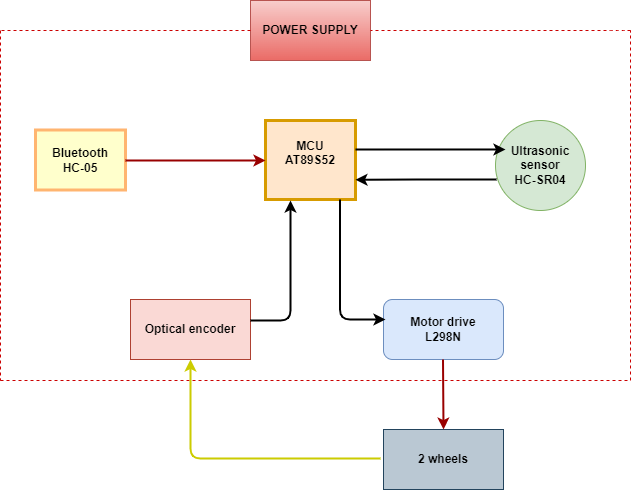

The diagram above was exported from draw.io. Its source (the exported page's mxGraphModel, read from the mxfile embedded in the PNG):
<mxGraphModel dx="1038" dy="579" grid="1" gridSize="10" guides="1" tooltips="1" connect="1" arrows="1" fold="1" page="1" pageScale="1" pageWidth="826" pageHeight="1169" background="none" math="0" shadow="0">
  <root>
    <mxCell id="0" />
    <mxCell id="1" parent="0" />
    <mxCell id="14" value="MCU&#10;AT89S52&#10;" style="whiteSpace=wrap;align=center;verticalAlign=middle;fontStyle=1;strokeWidth=3;fillColor=#ffe6cc;strokeColor=#d79b00;" parent="1" vertex="1">
      <mxGeometry x="315" y="380" width="90" height="79" as="geometry" />
    </mxCell>
    <mxCell id="15" value="Bluetooth&#10;HC-05" style="whiteSpace=wrap;align=center;verticalAlign=middle;fontStyle=1;strokeWidth=3;fillColor=#FFFFCC;strokeColor=#FFB570;" parent="1" vertex="1">
      <mxGeometry x="84.99999999999989" y="389.5" width="90" height="60" as="geometry" />
    </mxCell>
    <mxCell id="78" value="" style="edgeStyle=elbowEdgeStyle;elbow=horizontal;strokeColor=#990000;strokeWidth=2" parent="1" source="15" target="14" edge="1">
      <mxGeometry width="100" height="100" relative="1" as="geometry">
        <mxPoint x="425" y="649" as="sourcePoint" />
        <mxPoint x="590" y="549" as="targetPoint" />
        <Array as="points">
          <mxPoint x="255" y="420" />
        </Array>
      </mxGeometry>
    </mxCell>
    <mxCell id="xbayRaOo1fvcXLd4TZBY-96" value="&lt;b&gt;Ultrasonic sensor&lt;br&gt;HC-SR04&lt;/b&gt;" style="ellipse;whiteSpace=wrap;html=1;aspect=fixed;fillColor=#d5e8d4;strokeColor=#82b366;" parent="1" vertex="1">
      <mxGeometry x="545" y="380" width="90" height="90" as="geometry" />
    </mxCell>
    <mxCell id="xbayRaOo1fvcXLd4TZBY-98" value="" style="edgeStyle=none;noEdgeStyle=1;strokeColor=#000000;strokeWidth=2;entryX=0.111;entryY=0.322;entryDx=0;entryDy=0;entryPerimeter=0;" parent="1" target="xbayRaOo1fvcXLd4TZBY-96" edge="1">
      <mxGeometry width="100" height="100" relative="1" as="geometry">
        <mxPoint x="405" y="409" as="sourcePoint" />
        <mxPoint x="543" y="409" as="targetPoint" />
      </mxGeometry>
    </mxCell>
    <mxCell id="xbayRaOo1fvcXLd4TZBY-99" value="" style="edgeStyle=elbowEdgeStyle;elbow=horizontal;exitX=0;exitY=0.75;strokeColor=#000000;strokeWidth=2;entryX=1;entryY=0.75;entryDx=0;entryDy=0;" parent="1" target="14" edge="1">
      <mxGeometry width="100" height="100" relative="1" as="geometry">
        <mxPoint x="546" y="439" as="sourcePoint" />
        <mxPoint x="476" y="491.5" as="targetPoint" />
        <Array as="points">
          <mxPoint x="476" y="491.5" />
        </Array>
      </mxGeometry>
    </mxCell>
    <mxCell id="xbayRaOo1fvcXLd4TZBY-100" value="&lt;b&gt;Motor drive&lt;br&gt;L298N&lt;br&gt;&lt;/b&gt;" style="rounded=1;whiteSpace=wrap;html=1;fillColor=#dae8fc;strokeColor=#6c8ebf;" parent="1" vertex="1">
      <mxGeometry x="433" y="559" width="120" height="60" as="geometry" />
    </mxCell>
    <mxCell id="xbayRaOo1fvcXLd4TZBY-101" value="" style="edgeStyle=elbowEdgeStyle;elbow=horizontal;strokeColor=#000000;strokeWidth=2" parent="1" edge="1">
      <mxGeometry width="100" height="100" relative="1" as="geometry">
        <mxPoint x="389.5" y="459" as="sourcePoint" />
        <mxPoint x="435" y="579" as="targetPoint" />
        <Array as="points">
          <mxPoint x="389.5" y="493" />
        </Array>
      </mxGeometry>
    </mxCell>
    <mxCell id="xbayRaOo1fvcXLd4TZBY-102" value="&lt;b&gt;2 wheels&lt;/b&gt;" style="rounded=0;whiteSpace=wrap;html=1;fillColor=#bac8d3;strokeColor=#23445d;" parent="1" vertex="1">
      <mxGeometry x="433" y="689" width="120" height="60" as="geometry" />
    </mxCell>
    <mxCell id="xbayRaOo1fvcXLd4TZBY-104" value="" style="edgeStyle=none;noEdgeStyle=1;strokeColor=#990000;strokeWidth=2;entryX=0.5;entryY=0;entryDx=0;entryDy=0;" parent="1" target="xbayRaOo1fvcXLd4TZBY-102" edge="1">
      <mxGeometry width="100" height="100" relative="1" as="geometry">
        <mxPoint x="492.5" y="619" as="sourcePoint" />
        <mxPoint x="492.5" y="669" as="targetPoint" />
        <Array as="points" />
      </mxGeometry>
    </mxCell>
    <mxCell id="xbayRaOo1fvcXLd4TZBY-105" value="&lt;b&gt;Optical encoder&lt;/b&gt;" style="rounded=0;whiteSpace=wrap;html=1;fillColor=#fad9d5;strokeColor=#ae4132;" parent="1" vertex="1">
      <mxGeometry x="180" y="559" width="120" height="60" as="geometry" />
    </mxCell>
    <mxCell id="xbayRaOo1fvcXLd4TZBY-108" value="&lt;b&gt;POWER SUPPLY&lt;/b&gt;" style="rounded=0;whiteSpace=wrap;html=1;strokeColor=#b85450;fillColor=#f8cecc;gradientColor=#ea6b66;" parent="1" vertex="1">
      <mxGeometry x="300" y="260" width="120" height="60" as="geometry" />
    </mxCell>
    <mxCell id="xbayRaOo1fvcXLd4TZBY-109" value="" style="endArrow=none;dashed=1;html=1;rounded=1;strokeColor=#CC0000;entryX=1;entryY=0.5;entryDx=0;entryDy=0;" parent="1" target="xbayRaOo1fvcXLd4TZBY-108" edge="1">
      <mxGeometry width="50" height="50" relative="1" as="geometry">
        <mxPoint x="680" y="290" as="sourcePoint" />
        <mxPoint x="740" y="270" as="targetPoint" />
        <Array as="points">
          <mxPoint x="680" y="290" />
          <mxPoint x="670" y="290" />
        </Array>
      </mxGeometry>
    </mxCell>
    <mxCell id="xbayRaOo1fvcXLd4TZBY-111" value="" style="endArrow=none;dashed=1;html=1;rounded=1;strokeColor=#CC0000;" parent="1" edge="1">
      <mxGeometry width="50" height="50" relative="1" as="geometry">
        <mxPoint x="680" y="640" as="sourcePoint" />
        <mxPoint x="680" y="290" as="targetPoint" />
      </mxGeometry>
    </mxCell>
    <mxCell id="xbayRaOo1fvcXLd4TZBY-112" value="" style="endArrow=none;dashed=1;html=1;rounded=1;strokeColor=#CC0000;" parent="1" edge="1">
      <mxGeometry width="50" height="50" relative="1" as="geometry">
        <mxPoint x="50" y="640" as="sourcePoint" />
        <mxPoint x="680" y="640" as="targetPoint" />
      </mxGeometry>
    </mxCell>
    <mxCell id="xbayRaOo1fvcXLd4TZBY-113" value="" style="endArrow=none;dashed=1;html=1;rounded=1;strokeColor=#CC0000;" parent="1" edge="1">
      <mxGeometry width="50" height="50" relative="1" as="geometry">
        <mxPoint x="50" y="290" as="sourcePoint" />
        <mxPoint x="50" y="640" as="targetPoint" />
      </mxGeometry>
    </mxCell>
    <mxCell id="xbayRaOo1fvcXLd4TZBY-114" value="" style="endArrow=none;dashed=1;html=1;rounded=1;strokeColor=#CC0000;exitX=0;exitY=0.5;exitDx=0;exitDy=0;" parent="1" source="xbayRaOo1fvcXLd4TZBY-108" edge="1">
      <mxGeometry width="50" height="50" relative="1" as="geometry">
        <mxPoint x="440" y="520" as="sourcePoint" />
        <mxPoint x="50" y="290" as="targetPoint" />
      </mxGeometry>
    </mxCell>
    <mxCell id="NeU1AUUDs0oIT_-1FEKN-87" value="" style="edgeStyle=elbowEdgeStyle;elbow=horizontal;strokeColor=#000000;strokeWidth=2" parent="1" edge="1">
      <mxGeometry width="100" height="100" relative="1" as="geometry">
        <mxPoint x="300" y="580" as="sourcePoint" />
        <mxPoint x="340" y="460" as="targetPoint" />
        <Array as="points">
          <mxPoint x="340" y="580" />
        </Array>
      </mxGeometry>
    </mxCell>
    <mxCell id="NeU1AUUDs0oIT_-1FEKN-88" value="" style="edgeStyle=elbowEdgeStyle;elbow=horizontal;strokeColor=#CCCC00;strokeWidth=2;" parent="1" edge="1">
      <mxGeometry width="100" height="100" relative="1" as="geometry">
        <mxPoint x="430" y="718" as="sourcePoint" />
        <mxPoint x="240" y="619" as="targetPoint" />
        <Array as="points">
          <mxPoint x="240" y="719" />
        </Array>
      </mxGeometry>
    </mxCell>
  </root>
</mxGraphModel>